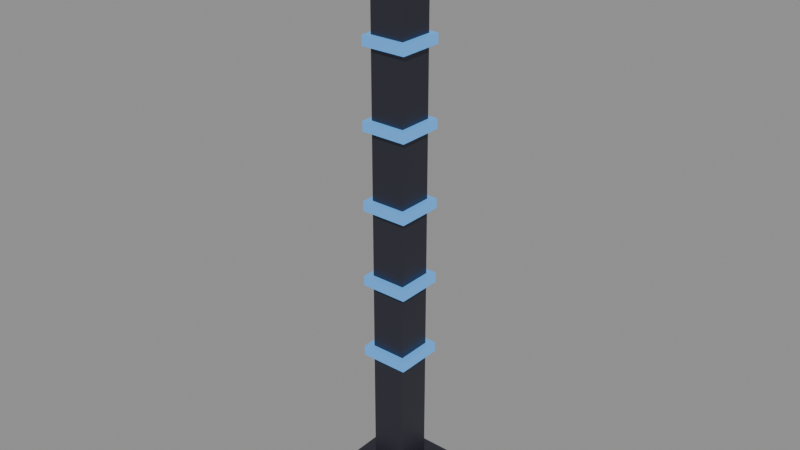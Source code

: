 # Source: source.blend  (saved by Blender 4.2.67; exported with 4.5.12 LTS)
import bpy
from mathutils import Matrix  # noqa: F401  (used for matrix-valued properties, if any)

bpy.ops.wm.read_factory_settings(use_empty=True)
scene = bpy.context.scene
scene.name = 'neon-signal-pylon-v04'

# ---- materials (node trees are filled in below, after node groups)
mat_neonpylon_post = bpy.data.materials.new('NeonPylon_Post')
mat_neonpylon_post.diffuse_color = (0.05, 0.05, 0.07, 1.0)
mat_neonpylon_blue = bpy.data.materials.new('NeonPylon_Blue')
mat_neonpylon_blue.diffuse_color = (0.01, 0.01, 0.02, 1.0)

# ---- material node trees
mat_neonpylon_post.use_nodes = True; mat_neonpylon_post.node_tree.nodes.clear()
_N = mat_neonpylon_post.node_tree.nodes; _L = mat_neonpylon_post.node_tree.links
n0 = _N.new('ShaderNodeBsdfPrincipled'); n0.name = 'Principled BSDF'; n0.location = (10, 300)
n0.inputs[0].default_value = (0.05, 0.05, 0.07, 1.0)
n0.inputs[1].default_value = 0.6
n0.inputs[2].default_value = 0.35
n0.inputs[27].default_value = (0.0, 0.0, 0.0, 1.0)
n1 = _N.new('ShaderNodeOutputMaterial'); n1.name = 'Material Output'; n1.location = (300, 300)
_L.new(n0.outputs[0], n1.inputs[0])
n1.is_active_output = True
mat_neonpylon_blue.use_nodes = True; mat_neonpylon_blue.node_tree.nodes.clear()
_N = mat_neonpylon_blue.node_tree.nodes; _L = mat_neonpylon_blue.node_tree.links
n0 = _N.new('ShaderNodeBsdfPrincipled'); n0.name = 'Principled BSDF'; n0.location = (10, 300)
n0.inputs[0].default_value = (0.01, 0.01, 0.02, 1.0)
n0.inputs[2].default_value = 0.4
n0.inputs[27].default_value = (0.12, 0.45, 1.0, 1.0)
n0.inputs[28].default_value = 0.85
n1 = _N.new('ShaderNodeOutputMaterial'); n1.name = 'Material Output'; n1.location = (300, 300)
_L.new(n0.outputs[0], n1.inputs[0])
n1.is_active_output = True

# ---- meshes
me_neon_pylon_post_nocol_mesh = bpy.data.meshes.new('neon_pylon_post_nocol_mesh')
me_neon_pylon_post_nocol_mesh.from_pydata([(-0.55, -0.55, 0.0), (-0.55, -0.55, 0.4), (-0.55, 0.55, 0.0), (-0.55, 0.55, 0.4), (0.55, -0.55, 0.0), (0.55, -0.55, 0.4), (0.55, 0.55, 0.0), (0.55, 0.55, 0.4), (-0.21, -0.21, 0.4), (-0.21, -0.21, 7.056), (-0.21, 0.21, 0.4), (-0.21, 0.21, 7.056), (0.21, -0.21, 0.4), (0.21, -0.21, 7.056), (0.21, 0.21, 0.4), (0.21, 0.21, 7.056), (-0.3253, -0.3253, 7.056), (-0.3253, -0.3253, 7.356), (-0.3253, 0.3253, 7.056), (-0.3253, 0.3253, 7.356), (0.3253, -0.3253, 7.056), (0.3253, -0.3253, 7.356), (0.3253, 0.3253, 7.056), (0.3253, 0.3253, 7.356)], [], [(0, 1, 3, 2), (2, 3, 7, 6), (6, 7, 5, 4), (4, 5, 1, 0), (2, 6, 4, 0), (7, 3, 1, 5), (8, 9, 11, 10), (10, 11, 15, 14), (14, 15, 13, 12), (12, 13, 9, 8), (10, 14, 12, 8), (15, 11, 9, 13), (16, 17, 19, 18), (18, 19, 23, 22), (22, 23, 21, 20), (20, 21, 17, 16), (18, 22, 20, 16), (23, 19, 17, 21)])
me_neon_pylon_post_nocol_mesh.materials.append(mat_neonpylon_post)
me_neon_pylon_post_nocol_mesh.update()
me_neon_pylon_band_blue_noshadow_nocol_mesh = bpy.data.meshes.new('neon_pylon_band_blue_noshadow_nocol_mesh')
me_neon_pylon_band_blue_noshadow_nocol_mesh.from_pydata([(-0.29, -0.29, 2.004), (-0.29, -0.29, 2.124), (-0.29, 0.29, 2.004), (-0.29, 0.29, 2.124), (0.29, -0.29, 2.004), (0.29, -0.29, 2.124), (0.29, 0.29, 2.004), (0.29, 0.29, 2.124), (-0.2866, -0.2866, 2.936), (-0.2866, -0.2866, 3.056), (-0.2866, 0.2866, 2.936), (-0.2866, 0.2866, 3.056), (0.2866, -0.2866, 2.936), (0.2866, -0.2866, 3.056), (0.2866, 0.2866, 2.936), (0.2866, 0.2866, 3.056), (-0.2832, -0.2832, 3.868), (-0.2832, -0.2832, 3.988), (-0.2832, 0.2832, 3.868), (-0.2832, 0.2832, 3.988), (0.2832, -0.2832, 3.868), (0.2832, -0.2832, 3.988), (0.2832, 0.2832, 3.868), (0.2832, 0.2832, 3.988), (-0.2798, -0.2798, 4.8), (-0.2798, -0.2798, 4.92), (-0.2798, 0.2798, 4.8), (-0.2798, 0.2798, 4.92), (0.2798, -0.2798, 4.8), (0.2798, -0.2798, 4.92), (0.2798, 0.2798, 4.8), (0.2798, 0.2798, 4.92), (-0.2764, -0.2764, 5.731), (-0.2764, -0.2764, 5.851), (-0.2764, 0.2764, 5.731), (-0.2764, 0.2764, 5.851), (0.2764, -0.2764, 5.731), (0.2764, -0.2764, 5.851), (0.2764, 0.2764, 5.731), (0.2764, 0.2764, 5.851), (-0.273, -0.273, 6.663), (-0.273, -0.273, 6.783), (-0.273, 0.273, 6.663), (-0.273, 0.273, 6.783), (0.273, -0.273, 6.663), (0.273, -0.273, 6.783), (0.273, 0.273, 6.663), (0.273, 0.273, 6.783)], [], [(0, 1, 3, 2), (2, 3, 7, 6), (6, 7, 5, 4), (4, 5, 1, 0), (2, 6, 4, 0), (7, 3, 1, 5), (8, 9, 11, 10), (10, 11, 15, 14), (14, 15, 13, 12), (12, 13, 9, 8), (10, 14, 12, 8), (15, 11, 9, 13), (16, 17, 19, 18), (18, 19, 23, 22), (22, 23, 21, 20), (20, 21, 17, 16), (18, 22, 20, 16), (23, 19, 17, 21), (24, 25, 27, 26), (26, 27, 31, 30), (30, 31, 29, 28), (28, 29, 25, 24), (26, 30, 28, 24), (31, 27, 25, 29), (32, 33, 35, 34), (34, 35, 39, 38), (38, 39, 37, 36), (36, 37, 33, 32), (34, 38, 36, 32), (39, 35, 33, 37), (40, 41, 43, 42), (42, 43, 47, 46), (46, 47, 45, 44), (44, 45, 41, 40), (42, 46, 44, 40), (47, 43, 41, 45)])
me_neon_pylon_band_blue_noshadow_nocol_mesh.materials.append(mat_neonpylon_blue)
me_neon_pylon_band_blue_noshadow_nocol_mesh.update()

# ---- objects
ob_neon_pylon_post_nocol = bpy.data.objects.new('neon_pylon_post_nocol', me_neon_pylon_post_nocol_mesh)
ob_neon_pylon_band_blue_noshadow_nocol = bpy.data.objects.new('neon_pylon_band_blue_noshadow_nocol', me_neon_pylon_band_blue_noshadow_nocol_mesh)

# ---- transforms, parenting, visibility, modifiers, constraints
ob_neon_pylon_post_nocol.location = (0.0, 0.0, 0.0)
ob_neon_pylon_band_blue_noshadow_nocol.location = (0.0, 0.0, 0.0)

# ---- collection membership
scene.collection.objects.link(ob_neon_pylon_post_nocol)
scene.collection.objects.link(ob_neon_pylon_band_blue_noshadow_nocol)

# ---- scene / render settings (as saved in the file)
scene.frame_start = 1; scene.frame_end = 250; scene.frame_set(1)
scene.render.engine = 'BLENDER_EEVEE_NEXT'
bpy.context.view_layer.update()

# ---- added for rendering (the .blend has no active camera and no usable light): camera, sun + grey world if the file has none
cam_auto = bpy.data.cameras.new('AutoCamera')
cam_auto.lens = 50.0
cam_auto.sensor_width = 36.0
cam_auto.clip_end = 1000.0
ob_auto_camera = bpy.data.objects.new('AutoCamera', cam_auto)
scene.collection.objects.link(ob_auto_camera)
ob_auto_camera.location = (6.95648, -8.34778, 9.24318)
ob_auto_camera.rotation_euler = (1.09748, -7.21219e-08, 0.694738)
scene.camera = ob_auto_camera
light_auto_sun = bpy.data.lights.new('AutoSun', 'SUN')
light_auto_sun.energy = 3.0
light_auto_sun.angle = 0.0523599
ob_auto_sun = bpy.data.objects.new('AutoSun', light_auto_sun)
scene.collection.objects.link(ob_auto_sun)
ob_auto_sun.rotation_euler = (0.872665, 0.174533, 0.523599)
if scene.world is None:
    world_auto = bpy.data.worlds.new('AutoWorld')
    world_auto.color = (0.3, 0.3, 0.3)
    scene.world = world_auto
bpy.context.view_layer.update()
